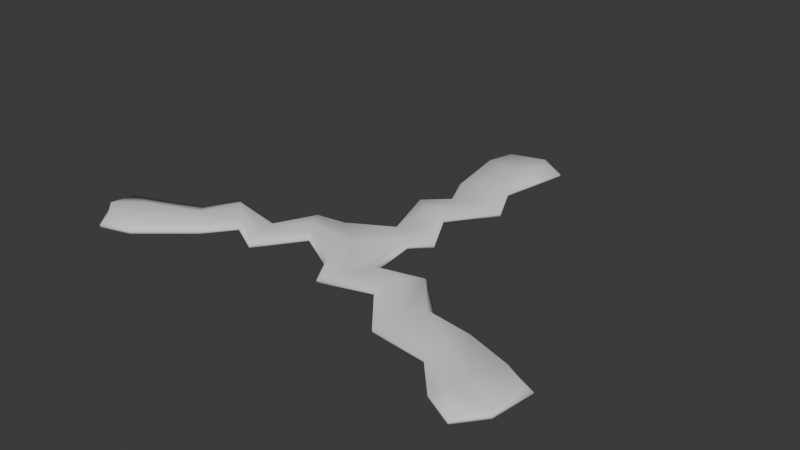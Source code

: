 # Source: wonky-three-blunt.blend  (saved by Blender 4.2.67; exported with 4.5.12 LTS)
import bpy
from mathutils import Matrix  # noqa: F401  (used for matrix-valued properties, if any)

bpy.ops.wm.read_factory_settings(use_empty=True)
scene = bpy.context.scene
scene.name = 'Scene'

# ---- collections
col_collection = bpy.data.collections.new('Collection'); scene.collection.children.link(col_collection)

# ---- world
world_world = bpy.data.worlds.new('World'); scene.world = world_world
world_world.use_nodes = True; world_world.node_tree.nodes.clear()
_N = world_world.node_tree.nodes; _L = world_world.node_tree.links
n0 = _N.new('ShaderNodeOutputWorld'); n0.name = 'World Output'; n0.location = (300, 300)
n1 = _N.new('ShaderNodeBackground'); n1.name = 'Background'; n1.location = (10, 300)
n1.inputs[0].default_value = (0.05088, 0.05088, 0.05088, 1.0)
_L.new(n1.outputs[0], n0.inputs[0])
n0.is_active_output = True
world_world.color = (0.05088, 0.05088, 0.05088)
world_world.sun_shadow_jitter_overblur = 0.0

# ---- meshes
me_plane = bpy.data.meshes.new('Plane')
me_plane.from_pydata([(-0.02426, 0.01433, 0.0), (0.01694, 0.01706, 0.0), (-0.00807, 0.1439, 0.0), (0.02874, 0.139, 0.0), (-0.01227, 0.126, 0.0), (-0.006746, 0.09017, 0.0), (0.001082, 0.07219, 0.0), (-0.01097, 0.05878, 0.0), (-0.0002856, 0.02674, 0.0), (0.02615, 0.02693, 0.0), (0.0132, 0.0511, 0.0), (0.03127, 0.0767, 0.0), (0.02061, 0.09894, 0.0), (0.02454, 0.1211, 0.0), (-0.02151, 0.01324, 0.0), (-0.004701, 0.0008548, 0.0), (0.01462, 0.01521, 0.0), (0.01306, 0.1467, 0.0), (0.02218, 0.02764, 0.0), (0.01294, 0.02924, 0.0), (0.002165, 0.0267, 0.0), (0.008684, 0.05286, 0.0), (0.001323, 0.05497, 0.0), (-0.008685, 0.05924, 0.0), (0.02351, 0.07514, 0.0), (0.0166, 0.07325, 0.0), (0.00415, 0.07106, 0.0), (0.01037, 0.09652, 0.0), (0.006932, 0.09455, 0.0), (-0.004456, 0.0909, 0.0), (0.0155, 0.125, 0.0), (0.007912, 0.1229, 0.0), (-0.0105, 0.1256, 0.0), (-0.006224, 0.1407, 0.0), (0.01344, 0.1465, 0.0), (0.01514, 0.1349, 0.0), (-0.002507, -0.0222, 0.0), (-0.1202, -0.06603, 0.0), (-0.1346, -0.03184, 0.0), (-0.1026, -0.06057, 0.0), (-0.07562, -0.03819, 0.0), (-0.06231, -0.02267, 0.0), (-0.04492, -0.03205, 0.0), (-0.02636, -0.008254, 0.0), (-0.03974, 0.01454, 0.0), (-0.05036, -0.007283, 0.0), (-0.0863, 0.0005166, 0.0), (-0.09547, -0.01742, 0.0), (-0.1171, -0.02637, 0.0), (-0.002945, -0.01926, 0.0), (-0.1333, -0.04925, 0.0), (-0.03837, 0.01075, 0.0), (-0.03514, 0.001949, 0.0), (-0.02754, -0.006111, 0.0), (-0.04963, -0.01207, 0.0), (-0.04777, -0.0195, 0.0), (-0.04647, -0.0303, 0.0), (-0.07979, -0.005181, 0.0), (-0.07355, -0.009907, 0.0), (-0.06338, -0.01926, 0.0), (-0.08881, -0.02557, 0.0), (-0.08359, -0.02417, 0.0), (-0.07728, -0.03645, 0.0), (-0.1159, -0.03615, 0.0), (-0.1101, -0.04159, 0.0), (-0.1031, -0.05884, 0.0), (-0.1183, -0.06279, 0.0), (-0.1333, -0.0488, 0.0), (-0.1242, -0.04147, 0.0), (0.1336, -0.04538, 0.0), (0.1188, -0.08205, 0.0), (0.1171, -0.03723, 0.0), (0.09093, -0.02806, 0.0), (0.06705, -0.0248, 0.0), (0.04652, -0.003347, 0.0), (0.02087, -0.009938, 0.0), (0.005042, -0.0357, 0.0), (0.03378, -0.02752, 0.0), (0.05382, -0.05192, 0.0), (0.08587, -0.05577, 0.0), (0.1023, -0.0739, 0.0), (0.1298, -0.06852, 0.0), (0.007858, -0.03198, 0.0), (0.01365, -0.02542, 0.0), (0.01961, -0.01204, 0.0), (0.03502, -0.02136, 0.0), (0.03897, -0.01189, 0.0), (0.04606, -0.005363, 0.0), (0.05677, -0.04458, 0.0), (0.05896, -0.03776, 0.0), (0.06443, -0.02675, 0.0), (0.08837, -0.04554, 0.0), (0.08819, -0.04159, 0.0), (0.09054, -0.03043, 0.0), (0.1082, -0.06597, 0.0), (0.1095, -0.05617, 0.0), (0.1163, -0.03885, 0.0), (0.13, -0.04644, 0.0), (0.1295, -0.06883, 0.0), (0.1179, -0.06787, 0.0)], [], [(16, 1, 9, 18), (18, 9, 10, 21), (21, 10, 11, 24), (24, 11, 12, 27), (27, 12, 13, 30), (5, 29, 32, 4), (29, 28, 31, 32), (28, 27, 30, 31), (6, 26, 29, 5), (26, 25, 28, 29), (25, 24, 27, 28), (7, 23, 26, 6), (23, 22, 25, 26), (22, 21, 24, 25), (8, 20, 23, 7), (20, 19, 22, 23), (19, 18, 21, 22), (0, 14, 20, 8), (14, 15, 19, 20), (15, 16, 18, 19), (33, 34, 17, 2), (34, 35, 3, 17), (31, 30, 35, 34), (32, 31, 34, 33), (4, 32, 33, 2), (30, 13, 3, 35), (14, 0, 44, 51), (51, 44, 45, 54), (54, 45, 46, 57), (57, 46, 47, 60), (60, 47, 48, 63), (40, 62, 65, 39), (62, 61, 64, 65), (61, 60, 63, 64), (41, 59, 62, 40), (59, 58, 61, 62), (58, 57, 60, 61), (42, 56, 59, 41), (56, 55, 58, 59), (55, 54, 57, 58), (43, 53, 56, 42), (53, 52, 55, 56), (52, 51, 54, 55), (36, 49, 53, 43), (49, 15, 52, 53), (15, 14, 51, 52), (66, 67, 50, 37), (67, 68, 38, 50), (64, 63, 68, 67), (65, 64, 67, 66), (39, 65, 66, 37), (63, 48, 38, 68), (49, 36, 76, 82), (82, 76, 77, 85), (85, 77, 78, 88), (88, 78, 79, 91), (91, 79, 80, 94), (72, 93, 96, 71), (93, 92, 95, 96), (92, 91, 94, 95), (73, 90, 93, 72), (90, 89, 92, 93), (89, 88, 91, 92), (74, 87, 90, 73), (87, 86, 89, 90), (86, 85, 88, 89), (75, 84, 87, 74), (84, 83, 86, 87), (83, 82, 85, 86), (1, 16, 84, 75), (16, 15, 83, 84), (15, 49, 82, 83), (97, 98, 81, 69), (98, 99, 70, 81), (95, 94, 99, 98), (96, 95, 98, 97), (71, 96, 97, 69), (94, 80, 70, 99)])
me_plane.polygons.foreach_set('use_smooth', [True] * 78)
_k = {(0, 8): 1.0, (4, 5): 1.0, (5, 6): 1.0, (6, 7): 1.0, (7, 8): 1.0, (1, 9): 1.0, (9, 10): 1.0, (10, 11): 1.0, (11, 12): 1.0, (12, 13): 1.0, (12, 27): 0.27867, (29, 32): 0.27867, (27, 30): 0.27867, (26, 29): 0.27867, (24, 27): 0.27867, (23, 26): 0.27867, (21, 24): 0.27867, (20, 23): 0.27867, (18, 21): 0.27867, (14, 20): 0.27867, (16, 18): 0.27867, (3, 17): 1.0, (3, 13): 1.0, (32, 33): 0.27867, (30, 35): 0.27867, (34, 35): 0.27867, (33, 34): 0.27867, (2, 17): 1.0, (2, 4): 1.0, (36, 43): 1.0, (39, 40): 1.0, (40, 41): 1.0, (41, 42): 1.0, (42, 43): 1.0, (0, 44): 1.0, (44, 45): 1.0, (45, 46): 1.0, (46, 47): 1.0, (47, 48): 1.0, (47, 60): 0.27867, (62, 65): 0.27867, (60, 63): 0.27867, (59, 62): 0.27867, (57, 60): 0.27867, (56, 59): 0.27867, (54, 57): 0.27867, (53, 56): 0.27867, (51, 54): 0.27867, (49, 53): 0.27867, (14, 51): 0.27867, (38, 50): 1.0, (38, 48): 1.0, (65, 66): 0.27867, (63, 68): 0.27867, (67, 68): 0.27867, (66, 67): 0.27867, (37, 50): 1.0, (37, 39): 1.0, (1, 75): 1.0, (71, 72): 1.0, (72, 73): 1.0, (73, 74): 1.0, (74, 75): 1.0, (36, 76): 1.0, (76, 77): 1.0, (77, 78): 1.0, (78, 79): 1.0, (79, 80): 1.0, (79, 91): 0.27867, (93, 96): 0.27867, (91, 94): 0.27867, (90, 93): 0.27867, (88, 91): 0.27867, (87, 90): 0.27867, (85, 88): 0.27867, (84, 87): 0.27867, (82, 85): 0.27867, (16, 84): 0.27867, (49, 82): 0.27867, (70, 81): 1.0, (70, 80): 1.0, (96, 97): 0.27867, (94, 99): 0.27867, (98, 99): 0.27867, (97, 98): 0.27867, (69, 81): 1.0, (69, 71): 1.0}
me_plane.attributes.new('crease_edge', 'FLOAT', 'EDGE').data.foreach_set('value', [_k.get((min(e.vertices), max(e.vertices)), 0.0) for e in me_plane.edges])
_uv = me_plane.uv_layers.new(name='UVMap')
_uv.uv.foreach_set('vector', [0.75, 0.0, 1.0, 0.0, 1.0, 0.1667, 0.7569, 0.165, 0.7569, 0.165, 1.0, 0.1667, 1.0, 0.3333, 0.7718, 0.3325, 0.7718, 0.3325, 1.0, 0.3333, 1.0, 0.5, 0.6773, 0.5, 0.6773, 0.5, 1.0, 0.5, 1.0, 0.6667, 0.6773, 0.6667, 0.6773, 0.6667, 1.0, 0.6667, 1.0, 0.8333, 0.6773, 0.8357, 0.0, 0.6667, 0.08392, 0.6667, 0.05782, 0.8343, 0.0, 0.8333, 0.08392, 0.6667, 0.5, 0.6667, 0.5, 0.8333, 0.05782, 0.8343, 0.5, 0.6667, 0.6773, 0.6667, 0.6773, 0.8357, 0.5, 0.8333, 0.0, 0.5, 0.08327, 0.5028, 0.08392, 0.6667, 0.0, 0.6667, 0.08327, 0.5028, 0.5, 0.5, 0.5, 0.6667, 0.08392, 0.6667, 0.5, 0.5, 0.6773, 0.5, 0.6773, 0.6667, 0.5, 0.6667, 0.0, 0.3333, 0.08171, 0.3335, 0.08327, 0.5028, 0.0, 0.5, 0.08171, 0.3335, 0.5, 0.3333, 0.5, 0.5, 0.08327, 0.5028, 0.5, 0.3333, 0.7718, 0.3325, 0.6773, 0.5, 0.5, 0.5, 0.0, 0.1667, 0.08615, 0.1647, 0.08171, 0.3335, 0.0, 0.3333, 0.08615, 0.1647, 0.5, 0.1667, 0.5, 0.3333, 0.08171, 0.3335, 0.5, 0.1667, 0.7569, 0.165, 0.7718, 0.3325, 0.5, 0.3333, 0.0, 0.0, 0.2273, 0.02784, 0.08615, 0.1647, 0.0, 0.1667, 0.2273, 0.02784, 0.5, 0.0, 0.5, 0.1667, 0.08615, 0.1647, 0.5, 0.0, 0.75, 0.0, 0.7569, 0.165, 0.5, 0.1667, 0.1562, 0.9438, 0.5062, 0.9698, 0.5, 1.0, 0.25, 1.0, 0.5062, 0.9698, 0.75, 0.9167, 0.75, 1.0, 0.5, 1.0, 0.5, 0.8333, 0.6773, 0.8357, 0.75, 0.9167, 0.5062, 0.9698, 0.05782, 0.8343, 0.5, 0.8333, 0.5062, 0.9698, 0.1562, 0.9438, 0.0, 0.8333, 0.05782, 0.8343, 0.1562, 0.9438, 0.0, 0.9167, 0.6773, 0.8357, 1.0, 0.8333, 1.0, 0.9167, 0.75, 0.9167, 0.75, 0.0, 1.0, 0.0, 1.0, 0.1667, 0.7569, 0.165, 0.7569, 0.165, 1.0, 0.1667, 1.0, 0.3333, 0.7718, 0.3325, 0.7718, 0.3325, 1.0, 0.3333, 1.0, 0.5, 0.6773, 0.5, 0.6773, 0.5, 1.0, 0.5, 1.0, 0.6667, 0.6773, 0.6667, 0.6773, 0.6667, 1.0, 0.6667, 1.0, 0.8333, 0.6773, 0.8357, 0.0, 0.6667, 0.08392, 0.6667, 0.05782, 0.8343, 0.0, 0.8333, 0.08392, 0.6667, 0.5, 0.6667, 0.5, 0.8333, 0.05782, 0.8343, 0.5, 0.6667, 0.6773, 0.6667, 0.6773, 0.8357, 0.5, 0.8333, 0.0, 0.5, 0.08327, 0.5028, 0.08392, 0.6667, 0.0, 0.6667, 0.08327, 0.5028, 0.5, 0.5, 0.5, 0.6667, 0.08392, 0.6667, 0.5, 0.5, 0.6773, 0.5, 0.6773, 0.6667, 0.5, 0.6667, 0.0, 0.3333, 0.08171, 0.3335, 0.08327, 0.5028, 0.0, 0.5, 0.08171, 0.3335, 0.5, 0.3333, 0.5, 0.5, 0.08327, 0.5028, 0.5, 0.3333, 0.7718, 0.3325, 0.6773, 0.5, 0.5, 0.5, 0.0, 0.1667, 0.08615, 0.1647, 0.08171, 0.3335, 0.0, 0.3333, 0.08615, 0.1647, 0.5, 0.1667, 0.5, 0.3333, 0.08171, 0.3335, 0.5, 0.1667, 0.7569, 0.165, 0.7718, 0.3325, 0.5, 0.3333, 0.0, 0.0, 0.2273, 0.02784, 0.08615, 0.1647, 0.0, 0.1667, 0.2273, 0.02784, 0.5, 0.0, 0.5, 0.1667, 0.08615, 0.1647, 0.5, 0.0, 0.75, 0.0, 0.7569, 0.165, 0.5, 0.1667, 0.1562, 0.9438, 0.5062, 0.9698, 0.5, 1.0, 0.25, 1.0, 0.5062, 0.9698, 0.75, 0.9167, 0.75, 1.0, 0.5, 1.0, 0.5, 0.8333, 0.6773, 0.8357, 0.75, 0.9167, 0.5062, 0.9698, 0.05782, 0.8343, 0.5, 0.8333, 0.5062, 0.9698, 0.1562, 0.9438, 0.0, 0.8333, 0.05782, 0.8343, 0.1562, 0.9438, 0.0, 0.9167, 0.6773, 0.8357, 1.0, 0.8333, 1.0, 0.9167, 0.75, 0.9167, 0.75, 0.0, 1.0, 0.0, 1.0, 0.1667, 0.7569, 0.165, 0.7569, 0.165, 1.0, 0.1667, 1.0, 0.3333, 0.7718, 0.3325, 0.7718, 0.3325, 1.0, 0.3333, 1.0, 0.5, 0.6773, 0.5, 0.6773, 0.5, 1.0, 0.5, 1.0, 0.6667, 0.6773, 0.6667, 0.6773, 0.6667, 1.0, 0.6667, 1.0, 0.8333, 0.6773, 0.8357, 0.0, 0.6667, 0.08392, 0.6667, 0.05782, 0.8343, 0.0, 0.8333, 0.08392, 0.6667, 0.5, 0.6667, 0.5, 0.8333, 0.05782, 0.8343, 0.5, 0.6667, 0.6773, 0.6667, 0.6773, 0.8357, 0.5, 0.8333, 0.0, 0.5, 0.08327, 0.5028, 0.08392, 0.6667, 0.0, 0.6667, 0.08327, 0.5028, 0.5, 0.5, 0.5, 0.6667, 0.08392, 0.6667, 0.5, 0.5, 0.6773, 0.5, 0.6773, 0.6667, 0.5, 0.6667, 0.0, 0.3333, 0.08171, 0.3335, 0.08327, 0.5028, 0.0, 0.5, 0.08171, 0.3335, 0.5, 0.3333, 0.5, 0.5, 0.08327, 0.5028, 0.5, 0.3333, 0.7718, 0.3325, 0.6773, 0.5, 0.5, 0.5, 0.0, 0.1667, 0.08615, 0.1647, 0.08171, 0.3335, 0.0, 0.3333, 0.08615, 0.1647, 0.5, 0.1667, 0.5, 0.3333, 0.08171, 0.3335, 0.5, 0.1667, 0.7569, 0.165, 0.7718, 0.3325, 0.5, 0.3333, 0.0, 0.0, 0.2273, 0.02784, 0.08615, 0.1647, 0.0, 0.1667, 0.2273, 0.02784, 0.5, 0.0, 0.5, 0.1667, 0.08615, 0.1647, 0.5, 0.0, 0.75, 0.0, 0.7569, 0.165, 0.5, 0.1667, 0.1562, 0.9438, 0.5062, 0.9698, 0.5, 1.0, 0.25, 1.0, 0.5062, 0.9698, 0.75, 0.9167, 0.75, 1.0, 0.5, 1.0, 0.5, 0.8333, 0.6773, 0.8357, 0.75, 0.9167, 0.5062, 0.9698, 0.05782, 0.8343, 0.5, 0.8333, 0.5062, 0.9698, 0.1562, 0.9438, 0.0, 0.8333, 0.05782, 0.8343, 0.1562, 0.9438, 0.0, 0.9167, 0.6773, 0.8357, 1.0, 0.8333, 1.0, 0.9167, 0.75, 0.9167])
me_plane.update()

# ---- objects
ob_plane = bpy.data.objects.new('Plane', me_plane)
ob_empty = bpy.data.objects.new('Empty', None)

# ---- transforms, parenting, visibility, modifiers, constraints
ob_plane.location = (0.0, 0.0, 0.0)
_vg = ob_plane.vertex_groups.new(name='Weld')
_vg = ob_plane.vertex_groups.new(name='Solidify')
_vg.add([14, 15, 16, 18, 19, 20, 21, 22, 23, 24, 25, 26, 27, 28, 29, 30, 31, 32, 33, 34, 35, 49, 51, 52, 53, 54, 55, 56, 57, 58, 59, 60, 61, 62, 63, 64, 65, 66, 67, 68, 82, 83, 84, 85, 86, 87, 88, 89, 90, 91, 92, 93, 94, 95, 96, 97, 98, 99], 1.0, 'REPLACE')
_m = ob_plane.modifiers.new('Solidify', 'SOLIDIFY')
_m.thickness = 0.004
_m.thickness_vertex_group = 0.4
_m.offset = 1.0
_m.vertex_group = 'Solidify'
_m = ob_plane.modifiers.new('Subdivision', 'SUBSURF')
_m.show_render = False
_m.levels = 3
_m.render_levels = 3
ob_empty.location = (0.0, 0.0, 0.0)
ob_empty.rotation_euler = (0.0, -0.0, 2.094)

# ---- collection membership
col_collection.objects.link(ob_plane)
col_collection.objects.link(ob_empty)

# ---- scene / render settings (as saved in the file)
scene.frame_start = 1; scene.frame_end = 250; scene.frame_set(1)
scene.render.engine = 'BLENDER_EEVEE_NEXT'
bpy.context.view_layer.update()

# ---- added for rendering (the .blend has no active camera and no usable light): camera, sun
cam_auto = bpy.data.cameras.new('AutoCamera')
cam_auto.lens = 50.0
cam_auto.sensor_width = 36.0
cam_auto.clip_end = 1000.0
ob_auto_camera = bpy.data.objects.new('AutoCamera', cam_auto)
scene.collection.objects.link(ob_auto_camera)
ob_auto_camera.location = (0.325685, -0.35911, 0.26297)
ob_auto_camera.rotation_euler = (1.09748, -7.21219e-08, 0.694738)
scene.camera = ob_auto_camera
light_auto_sun = bpy.data.lights.new('AutoSun', 'SUN')
light_auto_sun.energy = 3.0
light_auto_sun.angle = 0.0523599
ob_auto_sun = bpy.data.objects.new('AutoSun', light_auto_sun)
scene.collection.objects.link(ob_auto_sun)
ob_auto_sun.rotation_euler = (0.872665, 0.174533, 0.523599)
bpy.context.view_layer.update()

